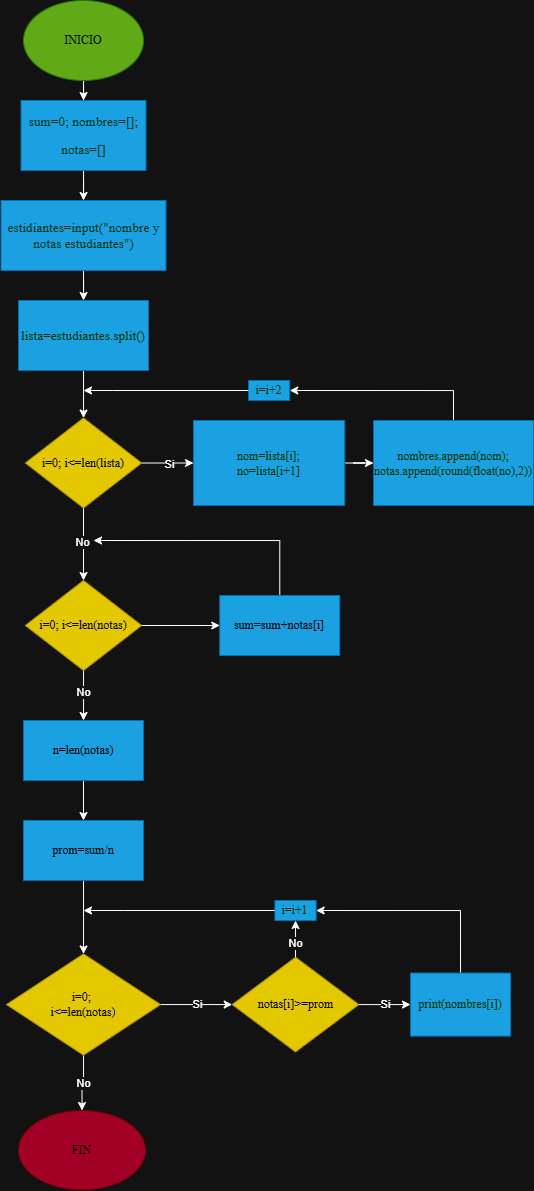

The diagram above was exported from draw.io. Its source (the exported page's mxGraphModel, read from the mxfile embedded in the PNG):
<mxGraphModel dx="1141" dy="687" grid="1" gridSize="10" guides="1" tooltips="1" connect="1" arrows="1" fold="1" page="1" pageScale="1" pageWidth="3300" pageHeight="4681" math="0" shadow="0">
  <root>
    <mxCell id="0" />
    <mxCell id="1" parent="0" />
    <mxCell id="GwfwMcjBg9oKWO9gwYkS-1" edge="1" parent="1" source="GwfwMcjBg9oKWO9gwYkS-2" style="edgeStyle=orthogonalEdgeStyle;rounded=0;orthogonalLoop=1;jettySize=auto;html=1;" target="GwfwMcjBg9oKWO9gwYkS-4" value="">
      <mxGeometry relative="1" as="geometry" />
    </mxCell>
    <mxCell id="GwfwMcjBg9oKWO9gwYkS-2" parent="1" style="ellipse;whiteSpace=wrap;html=1;fillColor=#60a917;fontColor=#ffffff;strokeColor=#2D7600;" value="&lt;font face=&quot;noto regular&quot; style=&quot;color: rgb(0, 0, 0);&quot;&gt;INICIO&lt;/font&gt;" vertex="1">
      <mxGeometry height="80" width="120" x="700" y="40" as="geometry" />
    </mxCell>
    <mxCell id="GwfwMcjBg9oKWO9gwYkS-7" edge="1" parent="1" source="GwfwMcjBg9oKWO9gwYkS-4" style="edgeStyle=orthogonalEdgeStyle;rounded=0;orthogonalLoop=1;jettySize=auto;html=1;" target="GwfwMcjBg9oKWO9gwYkS-6" value="">
      <mxGeometry relative="1" as="geometry" />
    </mxCell>
    <mxCell id="GwfwMcjBg9oKWO9gwYkS-4" parent="1" style="whiteSpace=wrap;html=1;fillColor=#1ba1e2;strokeColor=#006EAF;fontColor=#ffffff;" value="&lt;p dir=&quot;ltr&quot; data-pm-slice=&quot;1 1 [&amp;quot;tiptapChildEditor&amp;quot;,{&amp;quot;id&amp;quot;:&amp;quot;49e2c9c5-a453-4c55-86bc-b8025e161ab0&amp;quot;,&amp;quot;entityid&amp;quot;:&amp;quot;&amp;quot;,&amp;quot;shapeId&amp;quot;:&amp;quot;HsoEaWOJxQ2&amp;quot;,&amp;quot;textId&amp;quot;:&amp;quot;identifier&amp;quot;}]&quot;&gt;&lt;font color=&quot;#00331a&quot; face=&quot;noto_regular&quot;&gt;&lt;span style=&quot;font-size: 13.3333px;&quot;&gt;sum=0;&amp;nbsp;&lt;/span&gt;&lt;/font&gt;&lt;span style=&quot;font-size: 13.3333px; color: rgb(0, 51, 26); font-family: noto_regular; background-color: transparent;&quot;&gt;nombres=[];&lt;/span&gt;&lt;/p&gt;&lt;p dir=&quot;ltr&quot; data-pm-slice=&quot;1 1 [&amp;quot;tiptapChildEditor&amp;quot;,{&amp;quot;id&amp;quot;:&amp;quot;49e2c9c5-a453-4c55-86bc-b8025e161ab0&amp;quot;,&amp;quot;entityid&amp;quot;:&amp;quot;&amp;quot;,&amp;quot;shapeId&amp;quot;:&amp;quot;HsoEaWOJxQ2&amp;quot;,&amp;quot;textId&amp;quot;:&amp;quot;identifier&amp;quot;}]&quot;&gt;&lt;span style=&quot;font-size: 13.3333px; color: rgb(0, 51, 26); font-family: noto_regular; background-color: transparent;&quot;&gt;notas=[]&lt;/span&gt;&lt;/p&gt;" vertex="1">
      <mxGeometry height="70" width="125" x="697.5" y="140" as="geometry" />
    </mxCell>
    <mxCell id="GwfwMcjBg9oKWO9gwYkS-9" edge="1" parent="1" source="GwfwMcjBg9oKWO9gwYkS-6" style="edgeStyle=orthogonalEdgeStyle;rounded=0;orthogonalLoop=1;jettySize=auto;html=1;" target="GwfwMcjBg9oKWO9gwYkS-8" value="">
      <mxGeometry relative="1" as="geometry" />
    </mxCell>
    <mxCell id="GwfwMcjBg9oKWO9gwYkS-6" parent="1" style="whiteSpace=wrap;html=1;fillColor=#1ba1e2;strokeColor=#006EAF;fontColor=#ffffff;" value="&lt;p dir=&quot;ltr&quot; data-pm-slice=&quot;1 1 [&amp;quot;tiptapChildEditor&amp;quot;,{&amp;quot;id&amp;quot;:&amp;quot;49e2c9c5-a453-4c55-86bc-b8025e161ab0&amp;quot;,&amp;quot;entityid&amp;quot;:&amp;quot;&amp;quot;,&amp;quot;shapeId&amp;quot;:&amp;quot;HsoEaWOJxQ2&amp;quot;,&amp;quot;textId&amp;quot;:&amp;quot;identifier&amp;quot;}]&quot;&gt;&lt;span style=&quot;font-size: 10pt; font-family: noto_regular;&quot;&gt;&lt;font style=&quot;color: light-dark(rgb(84, 128, 57), rgb(0, 51, 26));&quot;&gt;estidiantes=input(&quot;nombre y notas estudiantes&quot;)&lt;/font&gt;&lt;/span&gt;&lt;/p&gt;" vertex="1">
      <mxGeometry height="70" width="165" x="677.5" y="240" as="geometry" />
    </mxCell>
    <mxCell id="GwfwMcjBg9oKWO9gwYkS-11" edge="1" parent="1" source="GwfwMcjBg9oKWO9gwYkS-8" style="edgeStyle=orthogonalEdgeStyle;rounded=0;orthogonalLoop=1;jettySize=auto;html=1;" target="GwfwMcjBg9oKWO9gwYkS-10" value="">
      <mxGeometry relative="1" as="geometry" />
    </mxCell>
    <mxCell id="GwfwMcjBg9oKWO9gwYkS-8" parent="1" style="whiteSpace=wrap;html=1;fillColor=#1ba1e2;strokeColor=#006EAF;fontColor=#ffffff;" value="&lt;p dir=&quot;ltr&quot; data-pm-slice=&quot;1 1 [&amp;quot;tiptapChildEditor&amp;quot;,{&amp;quot;id&amp;quot;:&amp;quot;49e2c9c5-a453-4c55-86bc-b8025e161ab0&amp;quot;,&amp;quot;entityid&amp;quot;:&amp;quot;&amp;quot;,&amp;quot;shapeId&amp;quot;:&amp;quot;HsoEaWOJxQ2&amp;quot;,&amp;quot;textId&amp;quot;:&amp;quot;identifier&amp;quot;}]&quot;&gt;&lt;font face=&quot;noto_regular&quot; style=&quot;color: light-dark(rgb(0, 51, 0), rgb(0, 51, 0));&quot;&gt;&lt;span style=&quot;font-size: 13.3333px;&quot;&gt;lista=estudiantes.split()&lt;/span&gt;&lt;/font&gt;&lt;/p&gt;" vertex="1">
      <mxGeometry height="70" width="130" x="695" y="340" as="geometry" />
    </mxCell>
    <mxCell id="GwfwMcjBg9oKWO9gwYkS-13" edge="1" parent="1" source="GwfwMcjBg9oKWO9gwYkS-10" style="edgeStyle=orthogonalEdgeStyle;rounded=0;orthogonalLoop=1;jettySize=auto;html=1;" target="GwfwMcjBg9oKWO9gwYkS-12" value="">
      <mxGeometry relative="1" as="geometry" />
    </mxCell>
    <mxCell id="GwfwMcjBg9oKWO9gwYkS-14" connectable="0" parent="GwfwMcjBg9oKWO9gwYkS-13" style="edgeLabel;html=1;align=center;verticalAlign=middle;resizable=0;points=[];" value="Si" vertex="1">
      <mxGeometry relative="1" x="0.0335" y="-1" as="geometry">
        <mxPoint as="offset" />
      </mxGeometry>
    </mxCell>
    <mxCell id="YNKEktSzYqq8JYQQOQ40-2" edge="1" parent="1" source="GwfwMcjBg9oKWO9gwYkS-10" style="edgeStyle=orthogonalEdgeStyle;rounded=0;orthogonalLoop=1;jettySize=auto;html=1;" target="YNKEktSzYqq8JYQQOQ40-1" value="">
      <mxGeometry relative="1" as="geometry" />
    </mxCell>
    <mxCell id="YNKEktSzYqq8JYQQOQ40-22" connectable="0" parent="YNKEktSzYqq8JYQQOQ40-2" style="edgeLabel;html=1;align=center;verticalAlign=middle;resizable=0;points=[];" value="No" vertex="1">
      <mxGeometry relative="1" x="-0.0443" y="-1" as="geometry">
        <mxPoint as="offset" />
      </mxGeometry>
    </mxCell>
    <mxCell id="GwfwMcjBg9oKWO9gwYkS-10" parent="1" style="rhombus;whiteSpace=wrap;html=1;fillColor=#e3c800;strokeColor=#B09500;fontColor=#000000;" value="&lt;font style=&quot;color: light-dark(rgb(255, 255, 255), rgb(0, 0, 0));&quot; face=&quot;noto regular&quot;&gt;i=0; i&amp;lt;=len(lista)&lt;/font&gt;" vertex="1">
      <mxGeometry height="90" width="116.25" x="701.88" y="457.5" as="geometry" />
    </mxCell>
    <mxCell id="GwfwMcjBg9oKWO9gwYkS-16" edge="1" parent="1" source="GwfwMcjBg9oKWO9gwYkS-12" style="edgeStyle=orthogonalEdgeStyle;rounded=0;orthogonalLoop=1;jettySize=auto;html=1;" target="GwfwMcjBg9oKWO9gwYkS-15" value="">
      <mxGeometry relative="1" as="geometry" />
    </mxCell>
    <mxCell id="GwfwMcjBg9oKWO9gwYkS-12" parent="1" style="whiteSpace=wrap;html=1;fillColor=#1ba1e2;strokeColor=#006EAF;fontColor=#ffffff;" value="&lt;font style=&quot;color: light-dark(rgb(0, 0, 0), rgb(0, 51, 0));&quot; face=&quot;noto regular&quot;&gt;nom=lista[i];&lt;/font&gt;&lt;div&gt;&lt;font style=&quot;color: light-dark(rgb(0, 0, 0), rgb(0, 51, 0));&quot; face=&quot;noto regular&quot;&gt;no=lista[i+1]&lt;/font&gt;&lt;/div&gt;" vertex="1">
      <mxGeometry height="85" width="151.25" x="870" y="460" as="geometry" />
    </mxCell>
    <mxCell id="GwfwMcjBg9oKWO9gwYkS-19" edge="1" parent="1" source="GwfwMcjBg9oKWO9gwYkS-15" style="edgeStyle=orthogonalEdgeStyle;rounded=0;orthogonalLoop=1;jettySize=auto;html=1;exitX=0.5;exitY=0;exitDx=0;exitDy=0;entryX=1;entryY=0.5;entryDx=0;entryDy=0;" target="GwfwMcjBg9oKWO9gwYkS-18" value="">
      <mxGeometry relative="1" as="geometry" />
    </mxCell>
    <mxCell id="GwfwMcjBg9oKWO9gwYkS-15" parent="1" style="whiteSpace=wrap;html=1;fillColor=#1ba1e2;strokeColor=#006EAF;fontColor=#ffffff;" value="&lt;font style=&quot;color: light-dark(rgb(0, 51, 0), rgb(0, 51, 0));&quot; face=&quot;Times New Roman&quot;&gt;nombres.append(nom);&lt;/font&gt;&lt;div&gt;&lt;font style=&quot;color: light-dark(rgb(0, 51, 0), rgb(0, 51, 0));&quot; face=&quot;Times New Roman&quot;&gt;notas.append(round(float(no),2))&lt;/font&gt;&lt;/div&gt;" vertex="1">
      <mxGeometry height="85" width="160" x="1050" y="460" as="geometry" />
    </mxCell>
    <mxCell id="GwfwMcjBg9oKWO9gwYkS-18" parent="1" style="whiteSpace=wrap;html=1;fillColor=#1ba1e2;strokeColor=#006EAF;fontColor=#ffffff;" value="&lt;font color=&quot;#003300&quot; face=&quot;noto regular&quot;&gt;i=i+2&lt;/font&gt;" vertex="1">
      <mxGeometry height="20" width="41.25" x="925" y="420" as="geometry" />
    </mxCell>
    <mxCell id="GwfwMcjBg9oKWO9gwYkS-21" edge="1" parent="1" source="GwfwMcjBg9oKWO9gwYkS-18" style="endArrow=classic;html=1;rounded=0;exitX=0;exitY=0.5;exitDx=0;exitDy=0;" value="">
      <mxGeometry height="50" relative="1" width="50" as="geometry">
        <Array as="points">
          <mxPoint x="790" y="430" />
        </Array>
        <mxPoint x="920" y="433" as="sourcePoint" />
        <mxPoint x="760" y="430" as="targetPoint" />
      </mxGeometry>
    </mxCell>
    <mxCell id="YNKEktSzYqq8JYQQOQ40-24" edge="1" parent="1" source="YNKEktSzYqq8JYQQOQ40-1" style="edgeStyle=orthogonalEdgeStyle;rounded=0;orthogonalLoop=1;jettySize=auto;html=1;" target="YNKEktSzYqq8JYQQOQ40-23" value="">
      <mxGeometry relative="1" as="geometry" />
    </mxCell>
    <mxCell id="YNKEktSzYqq8JYQQOQ40-27" edge="1" parent="1" source="YNKEktSzYqq8JYQQOQ40-1" style="edgeStyle=orthogonalEdgeStyle;rounded=0;orthogonalLoop=1;jettySize=auto;html=1;" target="YNKEktSzYqq8JYQQOQ40-26" value="">
      <mxGeometry relative="1" as="geometry" />
    </mxCell>
    <mxCell id="YNKEktSzYqq8JYQQOQ40-28" connectable="0" parent="YNKEktSzYqq8JYQQOQ40-27" style="edgeLabel;html=1;align=center;verticalAlign=middle;resizable=0;points=[];" value="No" vertex="1">
      <mxGeometry relative="1" x="-0.1415" as="geometry">
        <mxPoint as="offset" />
      </mxGeometry>
    </mxCell>
    <mxCell id="YNKEktSzYqq8JYQQOQ40-1" parent="1" style="rhombus;whiteSpace=wrap;html=1;fillColor=#e3c800;strokeColor=#B09500;fontColor=#000000;" value="&lt;font style=&quot;color: light-dark(rgb(255, 255, 255), rgb(0, 0, 0));&quot; face=&quot;noto regular&quot;&gt;i=0; i&amp;lt;=len(notas)&lt;/font&gt;" vertex="1">
      <mxGeometry height="90" width="116.25" x="701.88" y="620" as="geometry" />
    </mxCell>
    <mxCell id="YNKEktSzYqq8JYQQOQ40-25" edge="1" parent="1" source="YNKEktSzYqq8JYQQOQ40-23" style="edgeStyle=orthogonalEdgeStyle;rounded=0;orthogonalLoop=1;jettySize=auto;html=1;" value="">
      <mxGeometry relative="1" as="geometry">
        <Array as="points">
          <mxPoint x="956" y="580" />
        </Array>
        <mxPoint x="770" y="580" as="targetPoint" />
      </mxGeometry>
    </mxCell>
    <mxCell id="YNKEktSzYqq8JYQQOQ40-23" parent="1" style="whiteSpace=wrap;html=1;fillColor=#1ba1e2;strokeColor=#006EAF;fontColor=#ffffff;" value="&lt;font face=&quot;Times New Roman&quot; style=&quot;color: rgb(0, 0, 0);&quot;&gt;sum=sum+notas[i]&lt;/font&gt;" vertex="1">
      <mxGeometry height="60" width="120" x="896.255" y="635" as="geometry" />
    </mxCell>
    <mxCell id="YNKEktSzYqq8JYQQOQ40-30" edge="1" parent="1" source="YNKEktSzYqq8JYQQOQ40-26" style="edgeStyle=orthogonalEdgeStyle;rounded=0;orthogonalLoop=1;jettySize=auto;html=1;" target="YNKEktSzYqq8JYQQOQ40-29" value="">
      <mxGeometry relative="1" as="geometry" />
    </mxCell>
    <mxCell id="YNKEktSzYqq8JYQQOQ40-26" parent="1" style="whiteSpace=wrap;html=1;fillColor=#1ba1e2;strokeColor=#006EAF;fontColor=#ffffff;" value="&lt;font face=&quot;Times New Roman&quot; style=&quot;color: rgb(0, 0, 0);&quot;&gt;n=len(notas)&lt;/font&gt;" vertex="1">
      <mxGeometry height="60" width="120" x="699.995" y="760" as="geometry" />
    </mxCell>
    <mxCell id="YNKEktSzYqq8JYQQOQ40-47" edge="1" parent="1" source="YNKEktSzYqq8JYQQOQ40-29" style="edgeStyle=orthogonalEdgeStyle;rounded=0;orthogonalLoop=1;jettySize=auto;html=1;" target="YNKEktSzYqq8JYQQOQ40-36" value="">
      <mxGeometry relative="1" as="geometry" />
    </mxCell>
    <mxCell id="YNKEktSzYqq8JYQQOQ40-29" parent="1" style="whiteSpace=wrap;html=1;fillColor=#1ba1e2;strokeColor=#006EAF;fontColor=#ffffff;" value="&lt;font face=&quot;Times New Roman&quot; style=&quot;color: rgb(0, 0, 0);&quot;&gt;prom=sum/n&lt;/font&gt;" vertex="1">
      <mxGeometry height="60" width="120" x="700.015" y="860" as="geometry" />
    </mxCell>
    <mxCell id="YNKEktSzYqq8JYQQOQ40-32" edge="1" parent="1" source="YNKEktSzYqq8JYQQOQ40-36" style="edgeStyle=orthogonalEdgeStyle;rounded=0;orthogonalLoop=1;jettySize=auto;html=1;exitX=1;exitY=0.5;exitDx=0;exitDy=0;entryX=0;entryY=0.5;entryDx=0;entryDy=0;" target="YNKEktSzYqq8JYQQOQ40-43" value="">
      <mxGeometry relative="1" as="geometry">
        <mxPoint x="832.1430952380952" y="1040.0285714285715" as="sourcePoint" />
        <mxPoint x="894.05" y="1042.5" as="targetPoint" />
      </mxGeometry>
    </mxCell>
    <mxCell id="YNKEktSzYqq8JYQQOQ40-33" connectable="0" parent="YNKEktSzYqq8JYQQOQ40-32" style="edgeLabel;html=1;align=center;verticalAlign=middle;resizable=0;points=[];" value="Si" vertex="1">
      <mxGeometry relative="1" x="0.0335" y="-1" as="geometry">
        <mxPoint y="-1" as="offset" />
      </mxGeometry>
    </mxCell>
    <mxCell id="YNKEktSzYqq8JYQQOQ40-34" edge="1" parent="1" source="YNKEktSzYqq8JYQQOQ40-36" style="edgeStyle=orthogonalEdgeStyle;rounded=0;orthogonalLoop=1;jettySize=auto;html=1;" target="YNKEktSzYqq8JYQQOQ40-46" value="">
      <mxGeometry relative="1" as="geometry" />
    </mxCell>
    <mxCell id="YNKEktSzYqq8JYQQOQ40-35" connectable="0" parent="YNKEktSzYqq8JYQQOQ40-34" style="edgeLabel;html=1;align=center;verticalAlign=middle;resizable=0;points=[];" value="No" vertex="1">
      <mxGeometry relative="1" x="-0.0074" as="geometry">
        <mxPoint as="offset" />
      </mxGeometry>
    </mxCell>
    <mxCell id="YNKEktSzYqq8JYQQOQ40-36" parent="1" style="rhombus;whiteSpace=wrap;html=1;fillColor=#e3c800;strokeColor=#B09500;fontColor=#000000;" value="&lt;font style=&quot;color: rgb(0, 0, 0);&quot; face=&quot;noto regular&quot;&gt;i=0;&amp;nbsp;&lt;/font&gt;&lt;div&gt;&lt;font style=&quot;color: rgb(0, 0, 0);&quot; face=&quot;noto regular&quot;&gt;i&amp;lt;=len(notas)&lt;/font&gt;&lt;/div&gt;" vertex="1">
      <mxGeometry height="101.25" width="154.06" x="682.98" y="993.44" as="geometry" />
    </mxCell>
    <mxCell id="YNKEktSzYqq8JYQQOQ40-37" edge="1" parent="1" source="YNKEktSzYqq8JYQQOQ40-43" style="edgeStyle=orthogonalEdgeStyle;rounded=0;orthogonalLoop=1;jettySize=auto;html=1;exitX=1;exitY=0.5;exitDx=0;exitDy=0;" target="YNKEktSzYqq8JYQQOQ40-40" value="">
      <mxGeometry relative="1" as="geometry">
        <mxPoint x="1045.3" y="1042.5172413793105" as="sourcePoint" />
      </mxGeometry>
    </mxCell>
    <mxCell id="YNKEktSzYqq8JYQQOQ40-38" connectable="0" parent="YNKEktSzYqq8JYQQOQ40-37" style="edgeLabel;html=1;align=center;verticalAlign=middle;resizable=0;points=[];" value="Si" vertex="1">
      <mxGeometry relative="1" x="0.0115" as="geometry">
        <mxPoint as="offset" />
      </mxGeometry>
    </mxCell>
    <mxCell id="YNKEktSzYqq8JYQQOQ40-39" edge="1" parent="1" source="YNKEktSzYqq8JYQQOQ40-40" style="edgeStyle=orthogonalEdgeStyle;rounded=0;orthogonalLoop=1;jettySize=auto;html=1;exitX=0.5;exitY=0;exitDx=0;exitDy=0;entryX=1;entryY=0.5;entryDx=0;entryDy=0;" target="YNKEktSzYqq8JYQQOQ40-41" value="">
      <mxGeometry relative="1" as="geometry" />
    </mxCell>
    <mxCell id="YNKEktSzYqq8JYQQOQ40-40" parent="1" style="whiteSpace=wrap;html=1;fillColor=#1ba1e2;strokeColor=#006EAF;fontColor=#ffffff;" value="&lt;font face=&quot;noto regular&quot; style=&quot;color: light-dark(rgb(0, 51, 0), rgb(0, 51, 0));&quot;&gt;print(nombres[i])&lt;/font&gt;" vertex="1">
      <mxGeometry height="63.12" width="100" x="1087.02" y="1012.51" as="geometry" />
    </mxCell>
    <mxCell id="YNKEktSzYqq8JYQQOQ40-41" parent="1" style="whiteSpace=wrap;html=1;fillColor=#1ba1e2;strokeColor=#006EAF;fontColor=#ffffff;" value="&lt;font color=&quot;#003300&quot; face=&quot;noto regular&quot;&gt;i=i+1&lt;/font&gt;" vertex="1">
      <mxGeometry height="20" width="41.25" x="951.3999999999999" y="940" as="geometry" />
    </mxCell>
    <mxCell id="YNKEktSzYqq8JYQQOQ40-42" edge="1" parent="1" source="YNKEktSzYqq8JYQQOQ40-41" style="endArrow=classic;html=1;rounded=0;exitX=0;exitY=0.5;exitDx=0;exitDy=0;" value="">
      <mxGeometry height="50" relative="1" width="50" as="geometry">
        <Array as="points">
          <mxPoint x="800" y="950" />
        </Array>
        <mxPoint x="934.0499999999998" y="973" as="sourcePoint" />
        <mxPoint x="760" y="950" as="targetPoint" />
      </mxGeometry>
    </mxCell>
    <mxCell id="YNKEktSzYqq8JYQQOQ40-43" parent="1" style="rhombus;whiteSpace=wrap;html=1;fillColor=#e3c800;fontColor=#000000;strokeColor=#B09500;" value="&lt;font face=&quot;noto regular&quot; style=&quot;color: rgb(0, 0, 0);&quot;&gt;notas[i]&amp;gt;=prom&lt;/font&gt;" vertex="1">
      <mxGeometry height="94.69" width="126.58" x="908.7299999999999" y="996.72" as="geometry" />
    </mxCell>
    <mxCell id="YNKEktSzYqq8JYQQOQ40-44" edge="1" parent="1" source="YNKEktSzYqq8JYQQOQ40-43" style="endArrow=classic;html=1;rounded=0;exitX=0.5;exitY=0;exitDx=0;exitDy=0;entryX=0.5;entryY=1;entryDx=0;entryDy=0;" target="YNKEktSzYqq8JYQQOQ40-41" value="">
      <mxGeometry height="50" relative="1" width="50" as="geometry">
        <mxPoint x="974.05" y="1110" as="sourcePoint" />
        <mxPoint x="1024.05" y="1060" as="targetPoint" />
      </mxGeometry>
    </mxCell>
    <mxCell id="YNKEktSzYqq8JYQQOQ40-45" connectable="0" parent="YNKEktSzYqq8JYQQOQ40-44" style="edgeLabel;html=1;align=center;verticalAlign=middle;resizable=0;points=[];" value="No" vertex="1">
      <mxGeometry relative="1" x="-0.1089" as="geometry">
        <mxPoint y="2" as="offset" />
      </mxGeometry>
    </mxCell>
    <mxCell id="YNKEktSzYqq8JYQQOQ40-46" parent="1" style="ellipse;whiteSpace=wrap;html=1;fillColor=#a20025;strokeColor=#6F0000;fontColor=#ffffff;" value="&lt;font face=&quot;noto regular&quot; style=&quot;color: rgb(0, 0, 0);&quot;&gt;FIN&lt;/font&gt;" vertex="1">
      <mxGeometry height="79.38" width="127.03" x="695" y="1150" as="geometry" />
    </mxCell>
  </root>
</mxGraphModel>